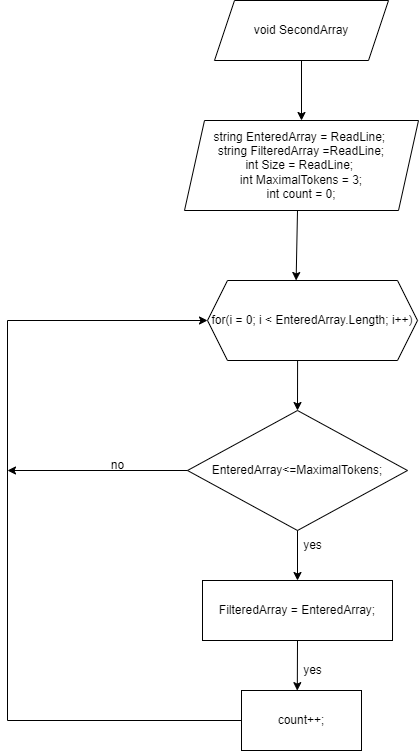

The diagram above was exported from draw.io. Its source (the exported page's mxGraphModel, read from the mxfile embedded in the PNG):
<mxGraphModel dx="1662" dy="757" grid="1" gridSize="10" guides="1" tooltips="1" connect="1" arrows="1" fold="1" page="1" pageScale="1" pageWidth="827" pageHeight="1169" math="0" shadow="0">
  <root>
    <mxCell id="0" />
    <mxCell id="1" parent="0" />
    <mxCell id="Mg0b8-4WPqiept4B_GGn-1" value="string EnteredArray = ReadLine;&amp;nbsp;&lt;br&gt;string FilteredArray =ReadLine;&lt;br&gt;int Size = ReadLine;&amp;nbsp;&lt;br&gt;int MaximalTokens = 3;&lt;br&gt;int count = 0;" style="shape=parallelogram;perimeter=parallelogramPerimeter;whiteSpace=wrap;html=1;fixedSize=1;" parent="1" vertex="1">
      <mxGeometry x="297" y="160" width="234" height="90" as="geometry" />
    </mxCell>
    <mxCell id="5NbhuQtK1WwcyHrHIEwR-3" style="edgeStyle=orthogonalEdgeStyle;rounded=0;orthogonalLoop=1;jettySize=auto;html=1;" parent="1" source="Mg0b8-4WPqiept4B_GGn-3" edge="1">
      <mxGeometry relative="1" as="geometry">
        <mxPoint x="120" y="510" as="targetPoint" />
      </mxGeometry>
    </mxCell>
    <mxCell id="Mg0b8-4WPqiept4B_GGn-3" value="EnteredArray&amp;lt;=MaximalTokens;" style="rhombus;whiteSpace=wrap;html=1;" parent="1" vertex="1">
      <mxGeometry x="300" y="450" width="220" height="120" as="geometry" />
    </mxCell>
    <mxCell id="Mg0b8-4WPqiept4B_GGn-5" value="FilteredArray = EnteredArray;" style="rounded=0;whiteSpace=wrap;html=1;" parent="1" vertex="1">
      <mxGeometry x="315" y="620" width="190" height="60" as="geometry" />
    </mxCell>
    <mxCell id="Mg0b8-4WPqiept4B_GGn-15" style="edgeStyle=orthogonalEdgeStyle;rounded=0;orthogonalLoop=1;jettySize=auto;html=1;entryX=0;entryY=0.5;entryDx=0;entryDy=0;" parent="1" source="Mg0b8-4WPqiept4B_GGn-7" target="Mg0b8-4WPqiept4B_GGn-18" edge="1">
      <mxGeometry relative="1" as="geometry">
        <mxPoint x="290" y="370" as="targetPoint" />
        <Array as="points">
          <mxPoint x="120" y="760" />
          <mxPoint x="120" y="360" />
        </Array>
      </mxGeometry>
    </mxCell>
    <mxCell id="Mg0b8-4WPqiept4B_GGn-7" value="count++;" style="rounded=0;whiteSpace=wrap;html=1;" parent="1" vertex="1">
      <mxGeometry x="354" y="730" width="120" height="60" as="geometry" />
    </mxCell>
    <mxCell id="Mg0b8-4WPqiept4B_GGn-12" value="" style="endArrow=classic;html=1;rounded=0;exitX=0.5;exitY=1;exitDx=0;exitDy=0;entryX=0.5;entryY=0;entryDx=0;entryDy=0;" parent="1" source="Mg0b8-4WPqiept4B_GGn-3" target="Mg0b8-4WPqiept4B_GGn-5" edge="1">
      <mxGeometry width="50" height="50" relative="1" as="geometry">
        <mxPoint x="410" y="740" as="sourcePoint" />
        <mxPoint x="460" y="690" as="targetPoint" />
      </mxGeometry>
    </mxCell>
    <mxCell id="Mg0b8-4WPqiept4B_GGn-13" value="" style="endArrow=classic;html=1;rounded=0;exitX=0.5;exitY=1;exitDx=0;exitDy=0;entryX=0.465;entryY=0.002;entryDx=0;entryDy=0;entryPerimeter=0;" parent="1" source="Mg0b8-4WPqiept4B_GGn-5" target="Mg0b8-4WPqiept4B_GGn-7" edge="1">
      <mxGeometry width="50" height="50" relative="1" as="geometry">
        <mxPoint x="410" y="740" as="sourcePoint" />
        <mxPoint x="460" y="690" as="targetPoint" />
      </mxGeometry>
    </mxCell>
    <mxCell id="Mg0b8-4WPqiept4B_GGn-14" value="" style="endArrow=classic;html=1;rounded=0;entryX=0.422;entryY=0;entryDx=0;entryDy=0;entryPerimeter=0;" parent="1" target="Mg0b8-4WPqiept4B_GGn-18" edge="1">
      <mxGeometry width="50" height="50" relative="1" as="geometry">
        <mxPoint x="410" y="250" as="sourcePoint" />
        <mxPoint x="290" y="290" as="targetPoint" />
      </mxGeometry>
    </mxCell>
    <mxCell id="Mg0b8-4WPqiept4B_GGn-18" value="for(i = 0; i &amp;lt; EnteredArray.Length; i++)" style="shape=hexagon;perimeter=hexagonPerimeter2;whiteSpace=wrap;html=1;fixedSize=1;" parent="1" vertex="1">
      <mxGeometry x="320" y="320" width="210" height="80" as="geometry" />
    </mxCell>
    <mxCell id="Mg0b8-4WPqiept4B_GGn-19" value="" style="endArrow=classic;html=1;rounded=0;exitX=0.429;exitY=1;exitDx=0;exitDy=0;exitPerimeter=0;entryX=0.5;entryY=0;entryDx=0;entryDy=0;" parent="1" source="Mg0b8-4WPqiept4B_GGn-18" target="Mg0b8-4WPqiept4B_GGn-3" edge="1">
      <mxGeometry width="50" height="50" relative="1" as="geometry">
        <mxPoint x="420" y="480" as="sourcePoint" />
        <mxPoint x="470" y="430" as="targetPoint" />
      </mxGeometry>
    </mxCell>
    <mxCell id="Mg0b8-4WPqiept4B_GGn-20" value="yes" style="text;html=1;align=center;verticalAlign=middle;resizable=0;points=[];autosize=1;strokeColor=none;fillColor=none;" parent="1" vertex="1">
      <mxGeometry x="405" y="570" width="40" height="30" as="geometry" />
    </mxCell>
    <mxCell id="Mg0b8-4WPqiept4B_GGn-21" value="yes" style="text;html=1;align=center;verticalAlign=middle;resizable=0;points=[];autosize=1;strokeColor=none;fillColor=none;" parent="1" vertex="1">
      <mxGeometry x="405" y="695" width="40" height="30" as="geometry" />
    </mxCell>
    <mxCell id="5NbhuQtK1WwcyHrHIEwR-2" style="edgeStyle=orthogonalEdgeStyle;rounded=0;orthogonalLoop=1;jettySize=auto;html=1;entryX=0.5;entryY=0;entryDx=0;entryDy=0;" parent="1" source="5NbhuQtK1WwcyHrHIEwR-1" target="Mg0b8-4WPqiept4B_GGn-1" edge="1">
      <mxGeometry relative="1" as="geometry" />
    </mxCell>
    <mxCell id="5NbhuQtK1WwcyHrHIEwR-1" value="void SecondArray" style="shape=parallelogram;perimeter=parallelogramPerimeter;whiteSpace=wrap;html=1;fixedSize=1;" parent="1" vertex="1">
      <mxGeometry x="327" y="40" width="174" height="60" as="geometry" />
    </mxCell>
    <mxCell id="5NbhuQtK1WwcyHrHIEwR-4" value="no" style="text;html=1;align=center;verticalAlign=middle;resizable=0;points=[];autosize=1;strokeColor=none;fillColor=none;" parent="1" vertex="1">
      <mxGeometry x="210" y="490" width="40" height="30" as="geometry" />
    </mxCell>
  </root>
</mxGraphModel>